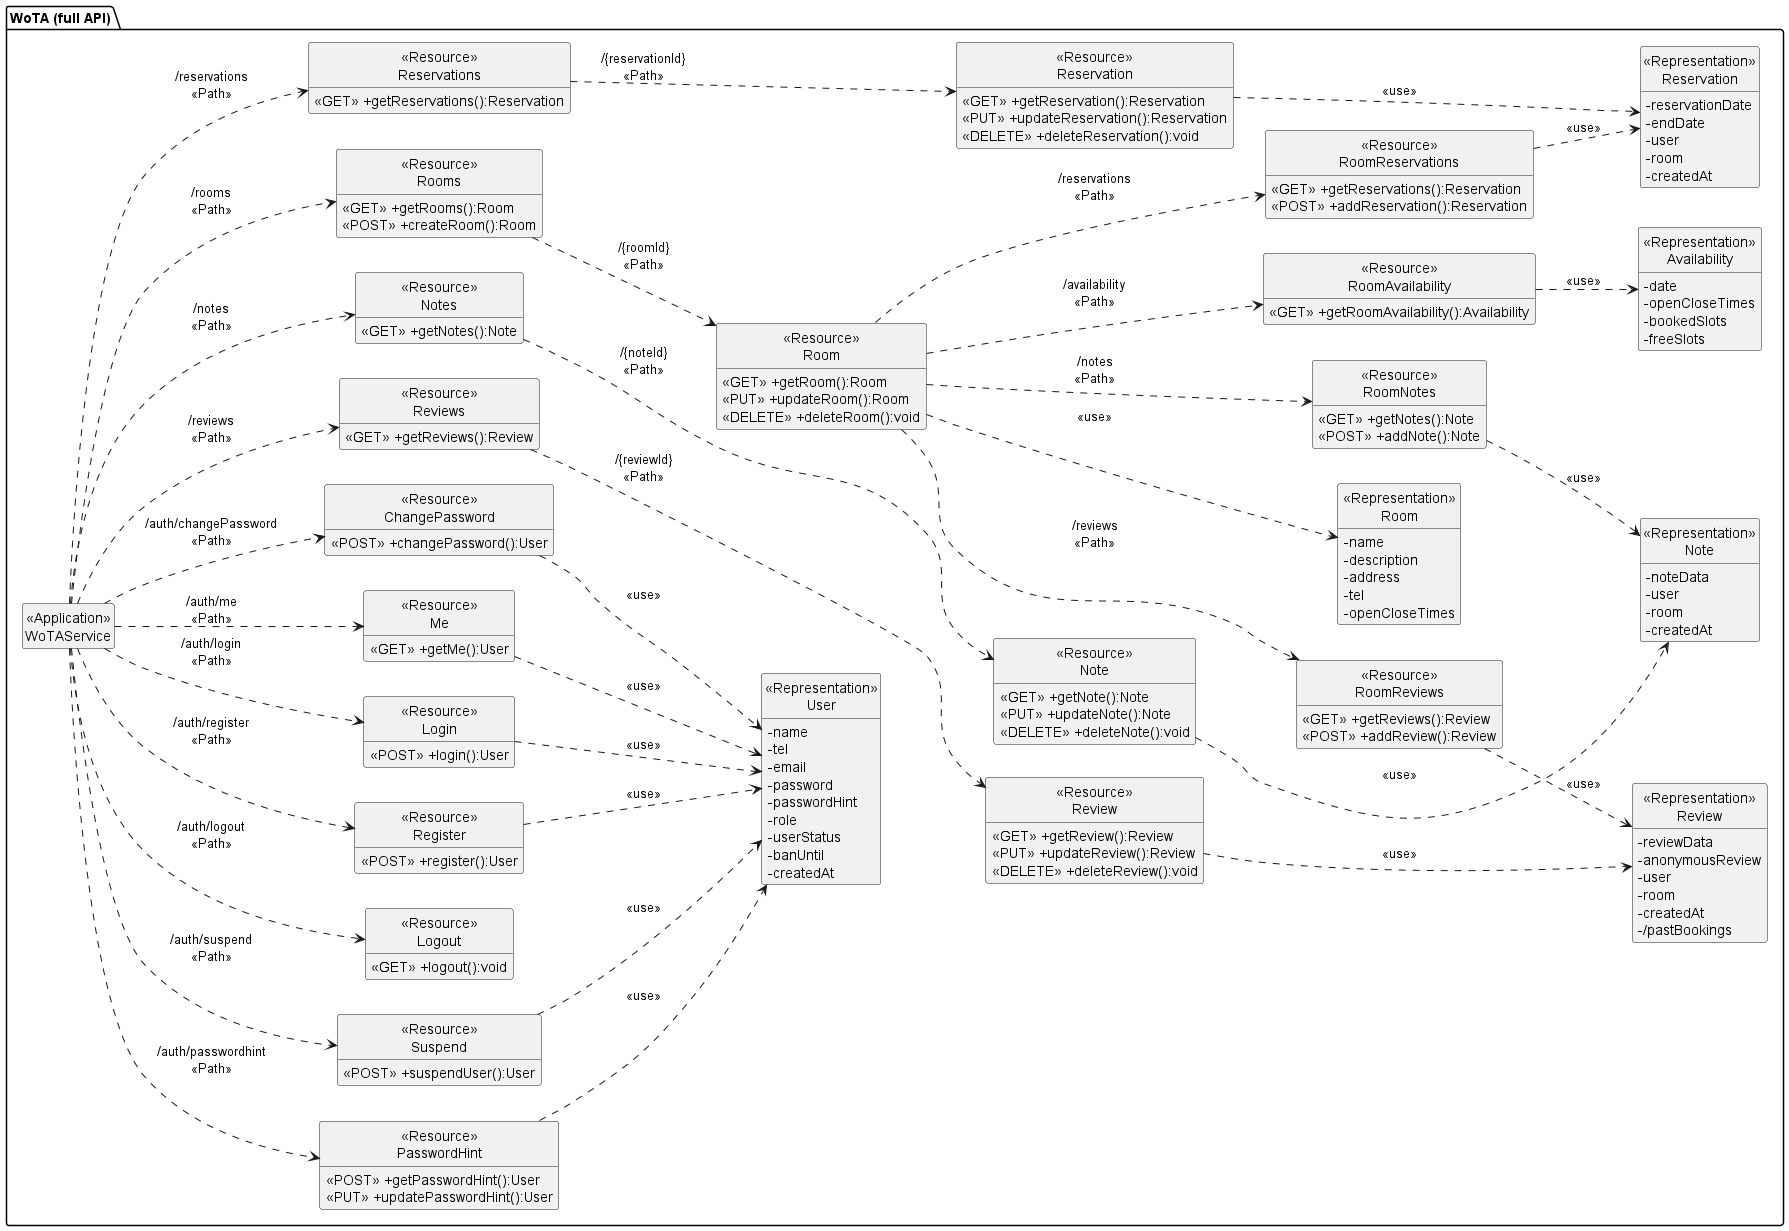

The diagram above was rendered by PlantUML. Its source (embedded in the PNG):
@startuml WoTA_Class_UMLProfile_Full
' WoTA - Class Diagram (UML Profile) of the whole API, including the extra credit resources (A1-A13).
' Not required by the term project instructions; kept for the Q&A and for the team.
left to right direction
hide circle
hide empty members
skinparam classAttributeIconSize 0
package "WoTA (full API)"{
    class "<<Application>>\nWoTAService" as WoTAService{}

    class "<<Resource>>\nRegister" as ResourceRegister{
        <<POST>> +register():User
    }
    class "<<Resource>>\nLogin" as ResourceLogin{
        <<POST>> +login():User
    }
    class "<<Resource>>\nLogout" as ResourceLogout{
        <<GET>> +logout():void
    }
    class "<<Resource>>\nMe" as ResourceMe{
        <<GET>> +getMe():User
    }
    class "<<Resource>>\nChangePassword" as ResourceChangePassword{
        <<POST>> +changePassword():User
    }
    class "<<Resource>>\nPasswordHint" as ResourcePasswordHint{
        <<POST>> +getPasswordHint():User
        <<PUT>> +updatePasswordHint():User
    }
    class "<<Resource>>\nSuspend" as ResourceSuspend{
        <<POST>> +suspendUser():User
    }
    class "<<Representation>>\nUser" as RepresentationUser{
        -name
        -tel
        -email
        -password
        -passwordHint
        -role
        -userStatus
        -banUntil
        -createdAt
    }

    class "<<Resource>>\nRooms" as ResourceRooms{
        <<GET>> +getRooms():Room
        <<POST>> +createRoom():Room
    }
    class "<<Resource>>\nRoom" as ResourceRoom{
        <<GET>> +getRoom():Room
        <<PUT>> +updateRoom():Room
        <<DELETE>> +deleteRoom():void
    }
    class "<<Resource>>\nRoomAvailability" as ResourceRoomAvailability{
        <<GET>> +getRoomAvailability():Availability
    }
    class "<<Representation>>\nRoom" as RepresentationRoom{
        -name
        -description
        -address
        -tel
        -openCloseTimes
    }
    class "<<Representation>>\nAvailability" as RepresentationAvailability{
        -date
        -openCloseTimes
        -bookedSlots
        -freeSlots
    }

    class "<<Resource>>\nRoomReservations" as ResourceRoomReservations{
        <<GET>> +getReservations():Reservation
        <<POST>> +addReservation():Reservation
    }
    class "<<Resource>>\nReservations" as ResourceReservations{
        <<GET>> +getReservations():Reservation
    }
    class "<<Resource>>\nReservation" as ResourceReservation{
        <<GET>> +getReservation():Reservation
        <<PUT>> +updateReservation():Reservation
        <<DELETE>> +deleteReservation():void
    }
    class "<<Representation>>\nReservation" as RepresentationReservation{
        -reservationDate
        -endDate
        -user
        -room
        -createdAt
    }

    class "<<Resource>>\nRoomReviews" as ResourceRoomReviews{
        <<GET>> +getReviews():Review
        <<POST>> +addReview():Review
    }
    class "<<Resource>>\nReviews" as ResourceReviews{
        <<GET>> +getReviews():Review
    }
    class "<<Resource>>\nReview" as ResourceReview{
        <<GET>> +getReview():Review
        <<PUT>> +updateReview():Review
        <<DELETE>> +deleteReview():void
    }
    class "<<Representation>>\nReview" as RepresentationReview{
        -reviewData
        -anonymousReview
        -user
        -room
        -createdAt
        -/pastBookings
    }

    class "<<Resource>>\nRoomNotes" as ResourceRoomNotes{
        <<GET>> +getNotes():Note
        <<POST>> +addNote():Note
    }
    class "<<Resource>>\nNotes" as ResourceNotes{
        <<GET>> +getNotes():Note
    }
    class "<<Resource>>\nNote" as ResourceNote{
        <<GET>> +getNote():Note
        <<PUT>> +updateNote():Note
        <<DELETE>> +deleteNote():void
    }
    class "<<Representation>>\nNote" as RepresentationNote{
        -noteData
        -user
        -room
        -createdAt
    }
}

WoTAService ..> ResourceRegister:"/auth/register\n<<Path>>"
WoTAService ..> ResourceLogin:"/auth/login\n<<Path>>"
WoTAService ..> ResourceLogout:"/auth/logout\n<<Path>>"
WoTAService ..> ResourceMe:"/auth/me\n<<Path>>"
WoTAService ..> ResourceChangePassword:"/auth/changePassword\n<<Path>>"
WoTAService ..> ResourcePasswordHint:"/auth/passwordhint\n<<Path>>"
WoTAService ..> ResourceSuspend:"/auth/suspend\n<<Path>>"
ResourceRegister ..> RepresentationUser:"<<use>>"
ResourceLogin ..> RepresentationUser:"<<use>>"
ResourceMe ..> RepresentationUser:"<<use>>"
ResourceChangePassword ..> RepresentationUser:"<<use>>"
ResourcePasswordHint ..> RepresentationUser:"<<use>>"
ResourceSuspend ..> RepresentationUser:"<<use>>"

WoTAService ..> ResourceRooms:"/rooms\n<<Path>>"
ResourceRooms ..> ResourceRoom:"/{roomId}\n<<Path>>"
ResourceRoom ..> RepresentationRoom:"<<use>>"
ResourceRoom ..> ResourceRoomAvailability:"/availability\n<<Path>>"
ResourceRoomAvailability ..> RepresentationAvailability:"<<use>>"
ResourceRoom ..> ResourceRoomReservations:"/reservations\n<<Path>>"
ResourceRoom ..> ResourceRoomReviews:"/reviews\n<<Path>>"
ResourceRoom ..> ResourceRoomNotes:"/notes\n<<Path>>"

WoTAService ..> ResourceReservations:"/reservations\n<<Path>>"
ResourceReservations ..> ResourceReservation:"/{reservationId}\n<<Path>>"
ResourceReservation ..> RepresentationReservation:"<<use>>"
ResourceRoomReservations ..> RepresentationReservation:"<<use>>"

WoTAService ..> ResourceReviews:"/reviews\n<<Path>>"
ResourceReviews ..> ResourceReview:"/{reviewId}\n<<Path>>"
ResourceReview ..> RepresentationReview:"<<use>>"
ResourceRoomReviews ..> RepresentationReview:"<<use>>"

WoTAService ..> ResourceNotes:"/notes\n<<Path>>"
ResourceNotes ..> ResourceNote:"/{noteId}\n<<Path>>"
ResourceNote ..> RepresentationNote:"<<use>>"
ResourceRoomNotes ..> RepresentationNote:"<<use>>"

@enduml